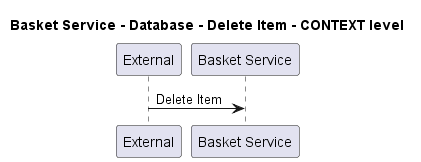

The diagram above was rendered by PlantUML. Its source (embedded in the PNG):
@startuml
!pragma layout smetana

title Basket Service - Database - Delete Item - CONTEXT level

participant "External" as C4InterFlow.SoftwareSystems.ExternalSystem
participant "Basket Service" as ECommercePlatform.SoftwareSystems.BasketService

C4InterFlow.SoftwareSystems.ExternalSystem -> ECommercePlatform.SoftwareSystems.BasketService : Delete Item


@enduml